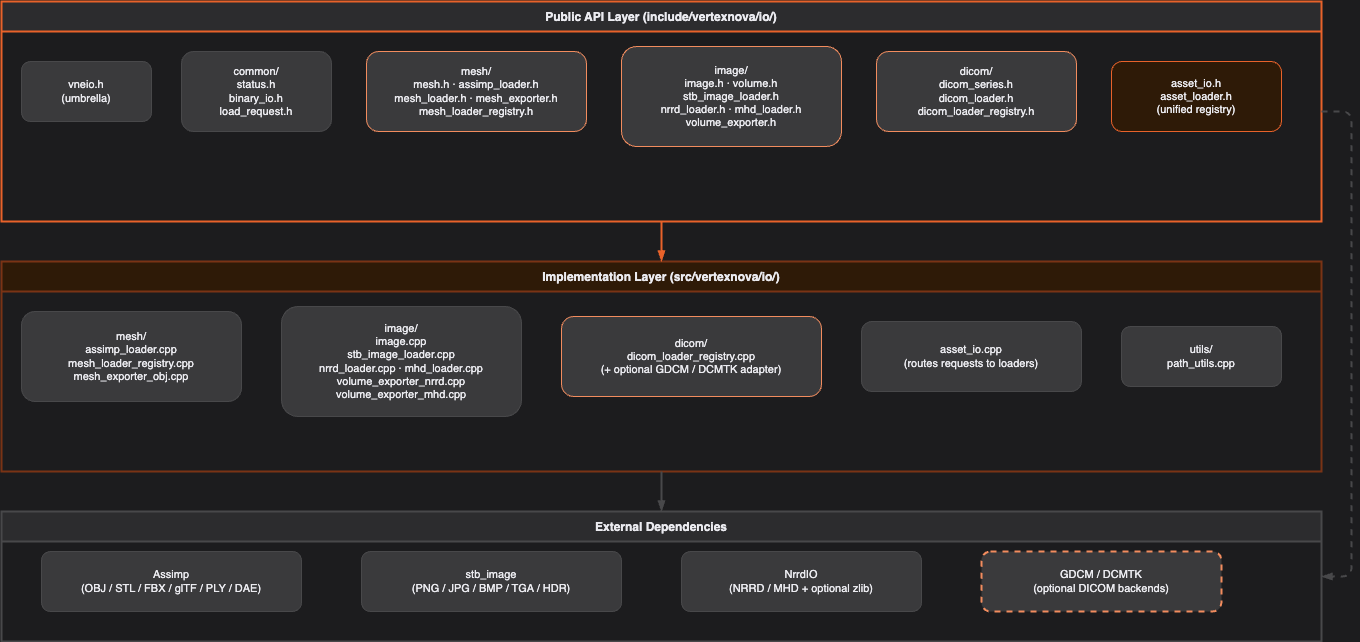

The diagram above was exported from draw.io. Its source (the exported page's mxGraphModel, read from the mxfile embedded in the PNG):
<mxGraphModel dx="290" dy="272" grid="1" gridSize="10" guides="1" tooltips="1" connect="1" arrows="1" fold="1" page="1" pageScale="1" pageWidth="1400" pageHeight="1100" background="#1C1C1E" math="0" shadow="0">
  <root>
    <mxCell id="0" />
    <mxCell id="1" parent="0" />
    <mxCell id="bg_pub" value="Public API Layer (include/vertexnova/io/)" style="swimlane;startSize=30;fillColor=#2C2C2E;strokeColor=#E8622A;strokeWidth=2;fontStyle=1;fontSize=12;fontColor=#EBEBF0;" parent="1" vertex="1">
      <mxGeometry x="30" y="30" width="1320" height="220" as="geometry" />
    </mxCell>
    <mxCell id="vneio_h" value="vneio.h&#10;(umbrella)" style="rounded=1;whiteSpace=wrap;html=1;fillColor=#3A3A3C;strokeColor=#48484A;fontSize=11;fontColor=#EBEBF0;" parent="bg_pub" vertex="1">
      <mxGeometry x="20" y="60" width="130" height="60" as="geometry" />
    </mxCell>
    <mxCell id="common_h" value="common/&#10;status.h&#10;binary_io.h&#10;load_request.h" style="rounded=1;whiteSpace=wrap;html=1;fillColor=#3A3A3C;strokeColor=#48484A;fontSize=11;fontColor=#EBEBF0;" parent="bg_pub" vertex="1">
      <mxGeometry x="180" y="50" width="150" height="80" as="geometry" />
    </mxCell>
    <mxCell id="mesh_pub" value="mesh/&#10;mesh.h · assimp_loader.h&#10;mesh_loader.h · mesh_exporter.h&#10;mesh_loader_registry.h" style="rounded=1;whiteSpace=wrap;html=1;fillColor=#3A3A3C;strokeColor=#F28C5E;fontSize=11;fontColor=#EBEBF0;" parent="bg_pub" vertex="1">
      <mxGeometry x="365" y="50" width="220" height="80" as="geometry" />
    </mxCell>
    <mxCell id="image_pub" value="image/&#10;image.h · volume.h&#10;stb_image_loader.h&#10;nrrd_loader.h · mhd_loader.h&#10;volume_exporter.h" style="rounded=1;whiteSpace=wrap;html=1;fillColor=#3A3A3C;strokeColor=#F28C5E;fontSize=11;fontColor=#EBEBF0;" parent="bg_pub" vertex="1">
      <mxGeometry x="620" y="45" width="220" height="100" as="geometry" />
    </mxCell>
    <mxCell id="dicom_pub" value="dicom/&#10;dicom_series.h&#10;dicom_loader.h&#10;dicom_loader_registry.h" style="rounded=1;whiteSpace=wrap;html=1;fillColor=#3A3A3C;strokeColor=#F28C5E;fontSize=11;fontColor=#EBEBF0;" parent="bg_pub" vertex="1">
      <mxGeometry x="875" y="50" width="200" height="80" as="geometry" />
    </mxCell>
    <mxCell id="assetio_pub" value="asset_io.h&#10;asset_loader.h&#10;(unified registry)" style="rounded=1;whiteSpace=wrap;html=1;fillColor=#2E1A07;strokeColor=#E8622A;fontSize=11;fontColor=#EBEBF0;" parent="bg_pub" vertex="1">
      <mxGeometry x="1110" y="60" width="170" height="70" as="geometry" />
    </mxCell>
    <mxCell id="bg_impl" value="Implementation Layer (src/vertexnova/io/)" style="swimlane;startSize=30;fillColor=#2E1A07;strokeColor=#7A3315;strokeWidth=2;fontStyle=1;fontSize=12;fontColor=#EBEBF0;" parent="1" vertex="1">
      <mxGeometry x="30" y="290" width="1320" height="210" as="geometry" />
    </mxCell>
    <mxCell id="assimp_cpp" value="mesh/&#10;assimp_loader.cpp&#10;mesh_loader_registry.cpp&#10;mesh_exporter_obj.cpp" style="rounded=1;whiteSpace=wrap;html=1;fillColor=#3A3A3C;strokeColor=#48484A;fontSize=11;fontColor=#EBEBF0;" parent="bg_impl" vertex="1">
      <mxGeometry x="20" y="50" width="220" height="90" as="geometry" />
    </mxCell>
    <mxCell id="image_cpp" value="image/&#10;image.cpp&#10;stb_image_loader.cpp&#10;nrrd_loader.cpp · mhd_loader.cpp&#10;volume_exporter_nrrd.cpp&#10;volume_exporter_mhd.cpp" style="rounded=1;whiteSpace=wrap;html=1;fillColor=#3A3A3C;strokeColor=#48484A;fontSize=11;fontColor=#EBEBF0;" parent="bg_impl" vertex="1">
      <mxGeometry x="280" y="45" width="240" height="110" as="geometry" />
    </mxCell>
    <mxCell id="dicom_cpp" value="dicom/&#10;dicom_loader_registry.cpp&#10;(+ optional GDCM / DCMTK adapter)" style="rounded=1;whiteSpace=wrap;html=1;fillColor=#3A3A3C;strokeColor=#F28C5E;fontSize=11;fontColor=#EBEBF0;" parent="bg_impl" vertex="1">
      <mxGeometry x="560" y="55" width="260" height="80" as="geometry" />
    </mxCell>
    <mxCell id="assetio_cpp" value="asset_io.cpp&#10;(routes requests to loaders)" style="rounded=1;whiteSpace=wrap;html=1;fillColor=#3A3A3C;strokeColor=#48484A;fontSize=11;fontColor=#EBEBF0;" parent="bg_impl" vertex="1">
      <mxGeometry x="860" y="60" width="220" height="70" as="geometry" />
    </mxCell>
    <mxCell id="utils_cpp" value="utils/&#10;path_utils.cpp" style="rounded=1;whiteSpace=wrap;html=1;fillColor=#3A3A3C;strokeColor=#48484A;fontSize=11;fontColor=#EBEBF0;" parent="bg_impl" vertex="1">
      <mxGeometry x="1120" y="65" width="160" height="60" as="geometry" />
    </mxCell>
    <mxCell id="bg_ext" value="External Dependencies" style="swimlane;startSize=30;fillColor=#2C2C2E;strokeColor=#48484A;strokeWidth=2;fontStyle=1;fontSize=12;fontColor=#EBEBF0;" parent="1" vertex="1">
      <mxGeometry x="30" y="540" width="1320" height="130" as="geometry" />
    </mxCell>
    <mxCell id="dep_assimp" value="Assimp&#10;(OBJ / STL / FBX / glTF / PLY / DAE)" style="rounded=1;whiteSpace=wrap;html=1;fillColor=#3A3A3C;strokeColor=#48484A;fontSize=11;fontColor=#EBEBF0;" parent="bg_ext" vertex="1">
      <mxGeometry x="40" y="40" width="260" height="60" as="geometry" />
    </mxCell>
    <mxCell id="dep_stb" value="stb_image&#10;(PNG / JPG / BMP / TGA / HDR)" style="rounded=1;whiteSpace=wrap;html=1;fillColor=#3A3A3C;strokeColor=#48484A;fontSize=11;fontColor=#EBEBF0;" parent="bg_ext" vertex="1">
      <mxGeometry x="360" y="40" width="260" height="60" as="geometry" />
    </mxCell>
    <mxCell id="dep_nrrd" value="NrrdIO&#10;(NRRD / MHD + optional zlib)" style="rounded=1;whiteSpace=wrap;html=1;fillColor=#3A3A3C;strokeColor=#48484A;fontSize=11;fontColor=#EBEBF0;" parent="bg_ext" vertex="1">
      <mxGeometry x="680" y="40" width="240" height="60" as="geometry" />
    </mxCell>
    <mxCell id="dep_dicom" value="GDCM / DCMTK&#10;(optional DICOM backends)" style="rounded=1;whiteSpace=wrap;html=1;fillColor=#3A3A3C;strokeColor=#F28C5E;fontSize=11;fontColor=#EBEBF0;strokeWidth=2;dashed=1;" parent="bg_ext" vertex="1">
      <mxGeometry x="980" y="40" width="240" height="60" as="geometry" />
    </mxCell>
    <mxCell id="ea1" style="endArrow=blockThin;endFill=1;html=1;strokeWidth=2;strokeColor=#E8622A;" parent="1" source="bg_pub" target="bg_impl" edge="1">
      <mxGeometry relative="1" as="geometry" />
    </mxCell>
    <mxCell id="ea2" style="endArrow=blockThin;endFill=1;html=1;strokeWidth=2;strokeColor=#48484A;" parent="1" source="bg_impl" target="bg_ext" edge="1">
      <mxGeometry relative="1" as="geometry" />
    </mxCell>
    <mxCell id="ea3" style="endArrow=blockThin;endFill=1;html=1;strokeWidth=2;strokeColor=#48484A;dashed=1;" parent="1" source="bg_pub" target="bg_ext" edge="1">
      <mxGeometry relative="1" as="geometry">
        <Array as="points">
          <mxPoint x="1380" y="140" />
          <mxPoint x="1380" y="605" />
        </Array>
      </mxGeometry>
    </mxCell>
  </root>
</mxGraphModel>